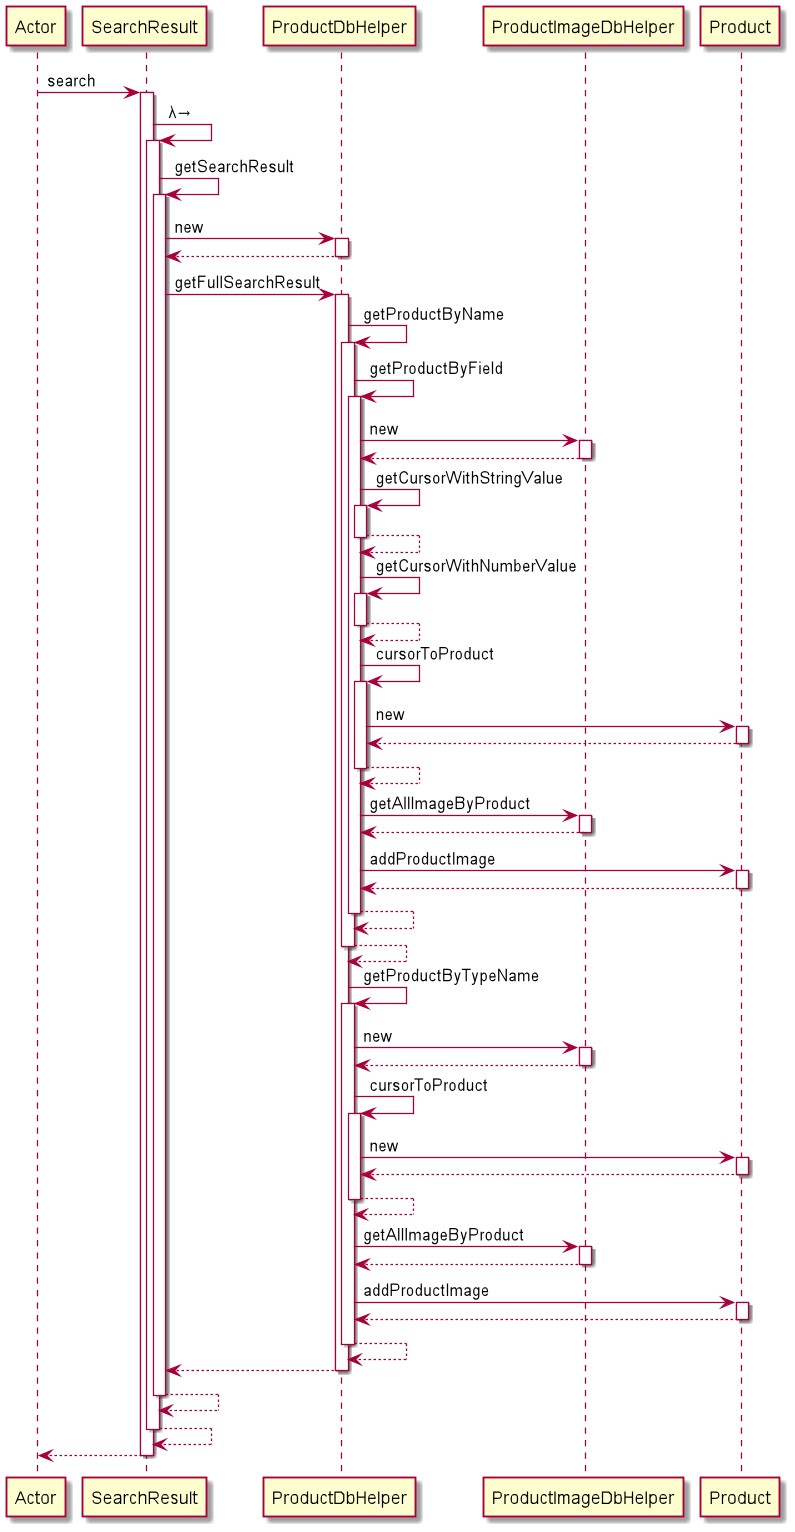

The diagram above was rendered by PlantUML. Its source (embedded in the PNG):
@startuml
participant Actor
Actor -> SearchResult : search
activate SearchResult
SearchResult -> SearchResult : λ→
activate SearchResult
SearchResult -> SearchResult : getSearchResult
activate SearchResult
SearchResult -> ProductDbHelper : new
activate ProductDbHelper
ProductDbHelper --> SearchResult
deactivate ProductDbHelper
SearchResult -> ProductDbHelper : getFullSearchResult
activate ProductDbHelper
ProductDbHelper -> ProductDbHelper : getProductByName
activate ProductDbHelper
ProductDbHelper -> ProductDbHelper : getProductByField
activate ProductDbHelper
ProductDbHelper -> ProductImageDbHelper : new
activate ProductImageDbHelper
ProductImageDbHelper --> ProductDbHelper
deactivate ProductImageDbHelper
ProductDbHelper -> ProductDbHelper : getCursorWithStringValue
activate ProductDbHelper
ProductDbHelper --> ProductDbHelper
deactivate ProductDbHelper
ProductDbHelper -> ProductDbHelper : getCursorWithNumberValue
activate ProductDbHelper
ProductDbHelper --> ProductDbHelper
deactivate ProductDbHelper
ProductDbHelper -> ProductDbHelper : cursorToProduct
activate ProductDbHelper
ProductDbHelper -> Product : new
activate Product
Product --> ProductDbHelper
deactivate Product
ProductDbHelper --> ProductDbHelper
deactivate ProductDbHelper
ProductDbHelper -> ProductImageDbHelper : getAllImageByProduct
activate ProductImageDbHelper
ProductImageDbHelper --> ProductDbHelper
deactivate ProductImageDbHelper
ProductDbHelper -> Product : addProductImage
activate Product
Product --> ProductDbHelper
deactivate Product
ProductDbHelper --> ProductDbHelper
deactivate ProductDbHelper
ProductDbHelper --> ProductDbHelper
deactivate ProductDbHelper
ProductDbHelper -> ProductDbHelper : getProductByTypeName
activate ProductDbHelper
ProductDbHelper -> ProductImageDbHelper : new
activate ProductImageDbHelper
ProductImageDbHelper --> ProductDbHelper
deactivate ProductImageDbHelper
ProductDbHelper -> ProductDbHelper : cursorToProduct
activate ProductDbHelper
ProductDbHelper -> Product : new
activate Product
Product --> ProductDbHelper
deactivate Product
ProductDbHelper --> ProductDbHelper
deactivate ProductDbHelper
ProductDbHelper -> ProductImageDbHelper : getAllImageByProduct
activate ProductImageDbHelper
ProductImageDbHelper --> ProductDbHelper
deactivate ProductImageDbHelper
ProductDbHelper -> Product : addProductImage
activate Product
Product --> ProductDbHelper
deactivate Product
ProductDbHelper --> ProductDbHelper
deactivate ProductDbHelper
ProductDbHelper --> SearchResult
deactivate ProductDbHelper
SearchResult --> SearchResult
deactivate SearchResult
SearchResult --> SearchResult
deactivate SearchResult
return
@enduml